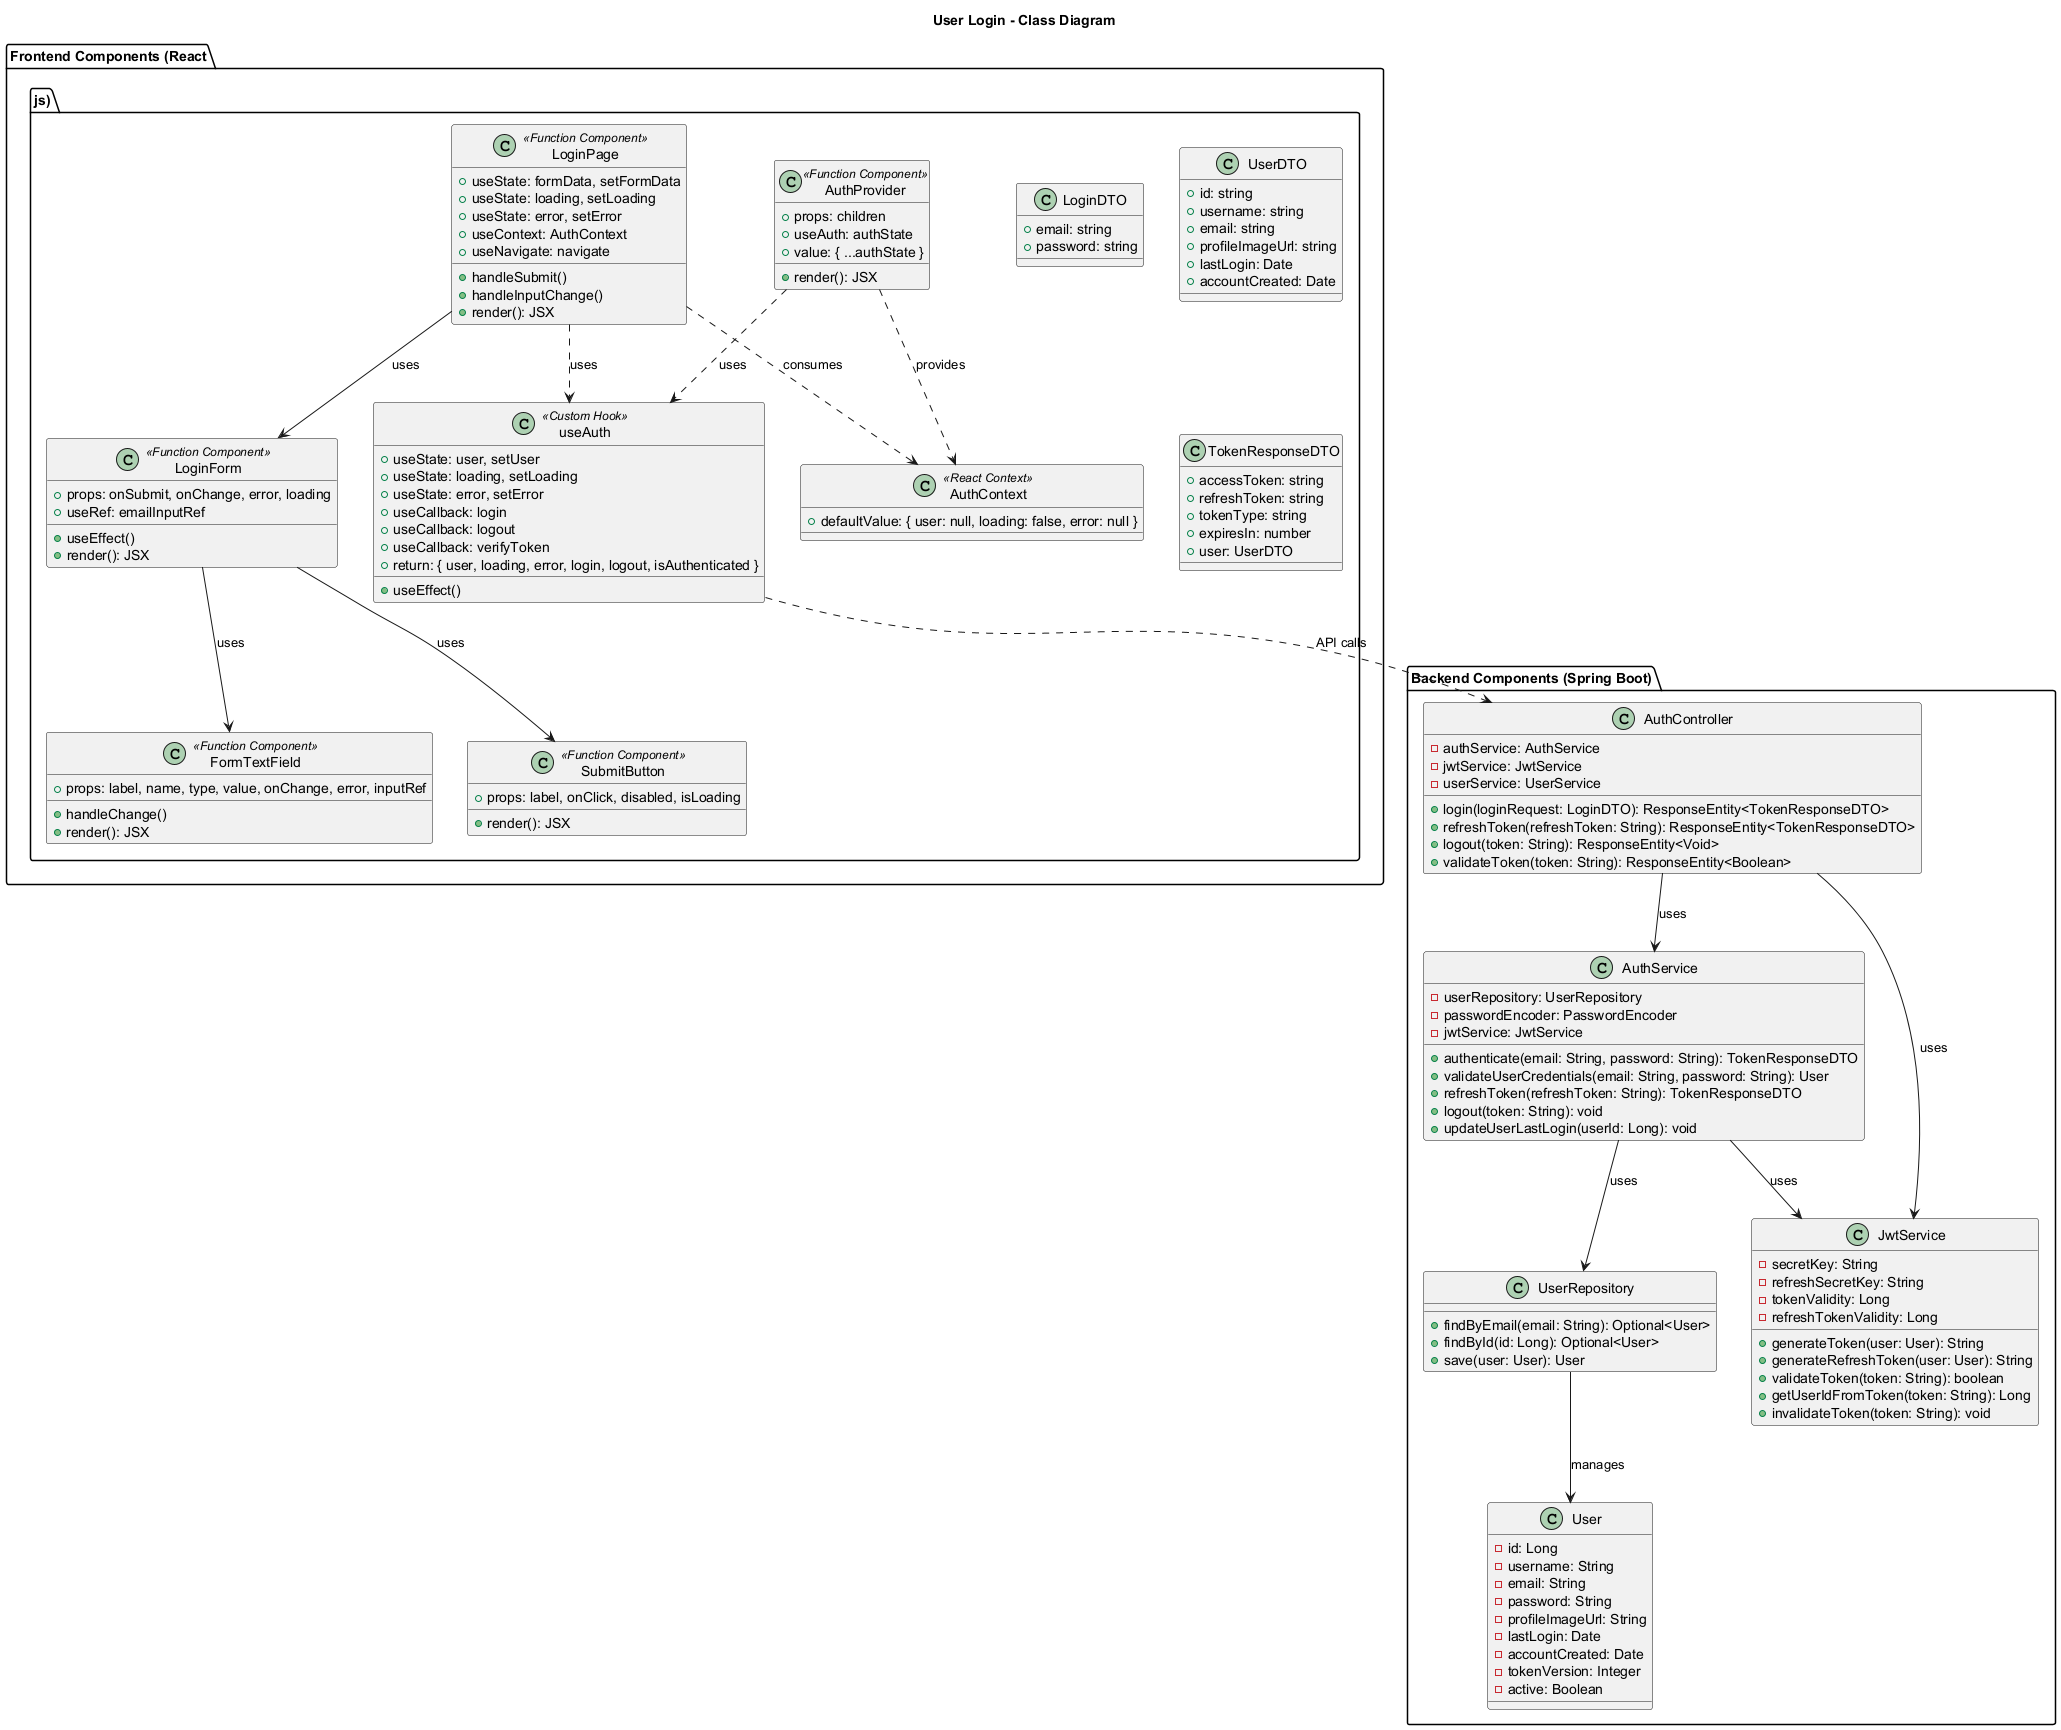

The diagram above was rendered by PlantUML. Its source (embedded in the PNG):
@startuml

title User Login - Class Diagram

package "Frontend Components (React.js)" {
    class "LoginPage" as LoginPage <<Function Component>> {
        + useState: formData, setFormData
        + useState: loading, setLoading 
        + useState: error, setError
        + useContext: AuthContext
        + useNavigate: navigate
        + handleSubmit()
        + handleInputChange()
        + render(): JSX
    }

    class "LoginForm" as LoginForm <<Function Component>> {
        + props: onSubmit, onChange, error, loading
        + useRef: emailInputRef
        + useEffect()
        + render(): JSX
    }

    class "FormTextField" as FormTextField <<Function Component>> {
        + props: label, name, type, value, onChange, error, inputRef
        + handleChange()
        + render(): JSX
    }

    class "SubmitButton" as SubmitButton <<Function Component>> {
        + props: label, onClick, disabled, isLoading
        + render(): JSX
    }

    class "useAuth" as useAuth <<Custom Hook>> {
        + useState: user, setUser
        + useState: loading, setLoading
        + useState: error, setError
        + useCallback: login
        + useCallback: logout
        + useCallback: verifyToken
        + useEffect()
        + return: { user, loading, error, login, logout, isAuthenticated }
    }

    class "AuthContext" as AuthContext <<React Context>> {
        + defaultValue: { user: null, loading: false, error: null }
    }

    class "AuthProvider" as AuthProvider <<Function Component>> {
        + props: children
        + useAuth: authState
        + value: { ...authState }
        + render(): JSX
    }

    class "LoginDTO" as LoginDTO {
        + email: string
        + password: string
    }

    class "UserDTO" as UserDTO {
        + id: string
        + username: string
        + email: string
        + profileImageUrl: string
        + lastLogin: Date
        + accountCreated: Date
    }

    class "TokenResponseDTO" as TokenResponseDTO {
        + accessToken: string
        + refreshToken: string
        + tokenType: string
        + expiresIn: number
        + user: UserDTO
    }
}

package "Backend Components (Spring Boot)" {
    class AuthController {
        - authService: AuthService
        - jwtService: JwtService
        - userService: UserService
        + login(loginRequest: LoginDTO): ResponseEntity<TokenResponseDTO>
        + refreshToken(refreshToken: String): ResponseEntity<TokenResponseDTO>
        + logout(token: String): ResponseEntity<Void>
        + validateToken(token: String): ResponseEntity<Boolean>
    }

    class AuthService {
        - userRepository: UserRepository
        - passwordEncoder: PasswordEncoder
        - jwtService: JwtService
        + authenticate(email: String, password: String): TokenResponseDTO
        + validateUserCredentials(email: String, password: String): User
        + refreshToken(refreshToken: String): TokenResponseDTO
        + logout(token: String): void
        + updateUserLastLogin(userId: Long): void
    }

    class JwtService {
        - secretKey: String
        - refreshSecretKey: String
        - tokenValidity: Long
        - refreshTokenValidity: Long
        + generateToken(user: User): String
        + generateRefreshToken(user: User): String
        + validateToken(token: String): boolean
        + getUserIdFromToken(token: String): Long
        + invalidateToken(token: String): void
    }

    class UserRepository {
        + findByEmail(email: String): Optional<User>
        + findById(id: Long): Optional<User>
        + save(user: User): User
    }

    class User {
        - id: Long
        - username: String
        - email: String
        - password: String
        - profileImageUrl: String
        - lastLogin: Date
        - accountCreated: Date
        - tokenVersion: Integer
        - active: Boolean
    }
}

' Frontend relationships
LoginPage --> LoginForm : uses
LoginForm --> FormTextField : uses
LoginForm --> SubmitButton : uses
LoginPage ..> useAuth : uses
LoginPage ..> AuthContext : consumes
AuthProvider ..> useAuth : uses
AuthProvider ..> AuthContext : provides
useAuth ..> AuthController : API calls

' Backend relationships
AuthController --> AuthService : uses
AuthController --> JwtService : uses
AuthService --> UserRepository : uses
AuthService --> JwtService : uses
UserRepository --> User : manages

@enduml